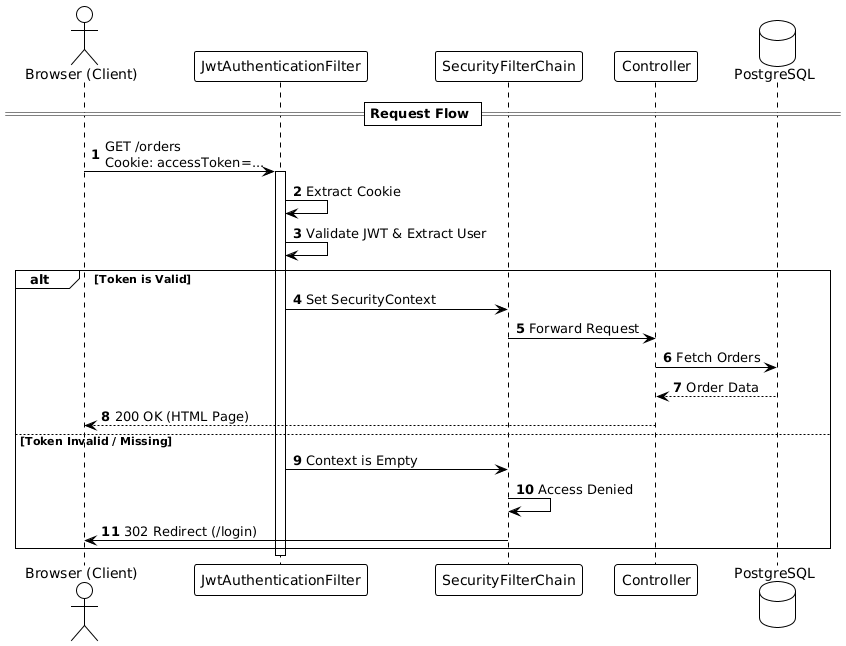

The diagram above was rendered by PlantUML. Its source (embedded in the PNG):
@startuml
!theme plain
autonumber

actor "Browser (Client)" as Client
participant "JwtAuthenticationFilter" as Filter
participant "SecurityFilterChain" as Chain
participant "Controller" as Controller
database "PostgreSQL" as DB

== Request Flow ==
Client -> Filter : GET /orders\nCookie: accessToken=...
activate Filter

Filter -> Filter : Extract Cookie
Filter -> Filter : Validate JWT & Extract User

alt Token is Valid
    Filter -> Chain : Set SecurityContext
    Chain -> Controller : Forward Request
    Controller -> DB : Fetch Orders
    DB --> Controller : Order Data
    Controller --> Client : 200 OK (HTML Page)
else Token Invalid / Missing
    Filter -> Chain : Context is Empty
    Chain -> Chain : Access Denied
    Chain -> Client : 302 Redirect (/login)
end

deactivate Filter
@enduml